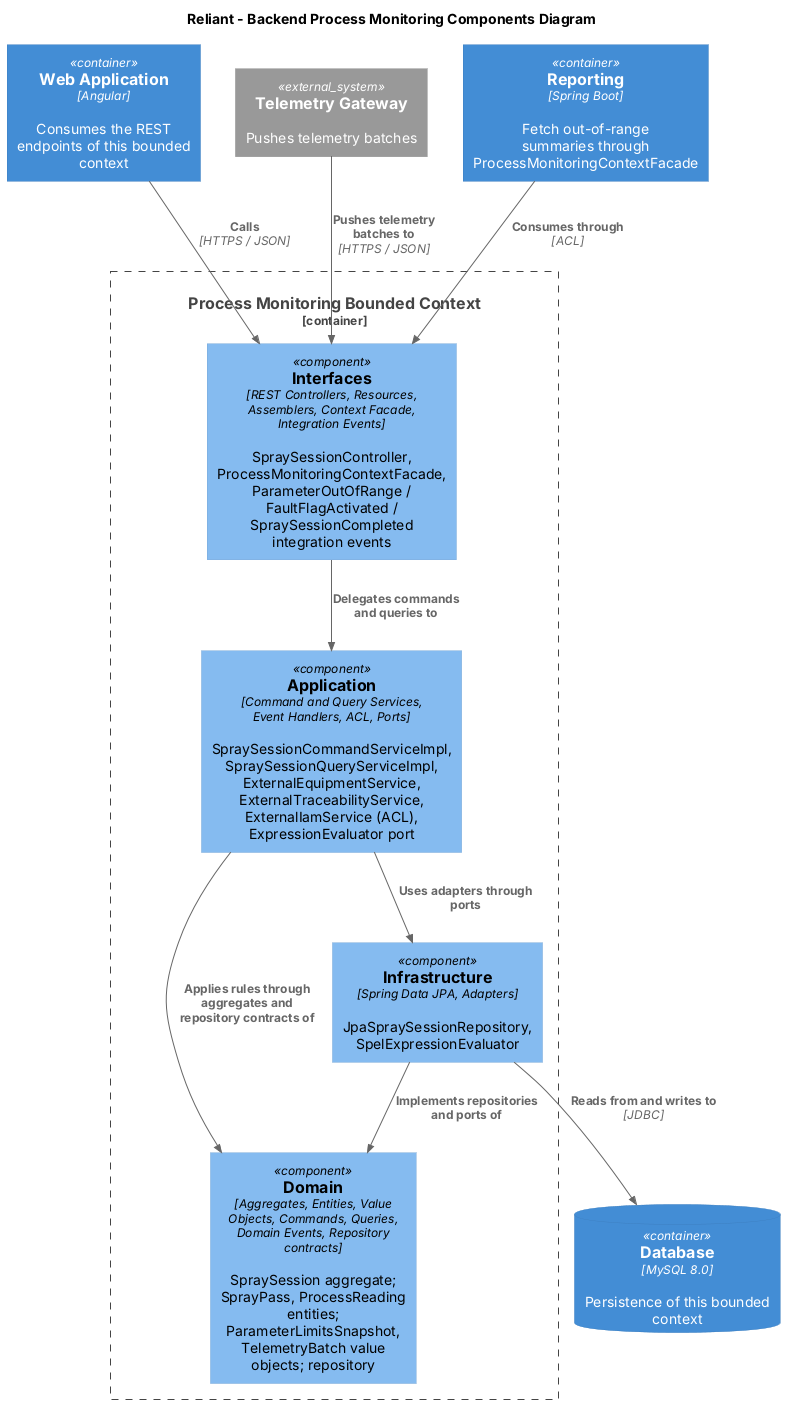

The diagram above was rendered by PlantUML. Its source (embedded in the PNG):
@startuml "Components-ProcessMonitoring"
!includeurl https://raw.githubusercontent.com/plantuml-stdlib/C4-PlantUML/master/C4_Component.puml

title Reliant - Backend Process Monitoring Components Diagram

Container(webapp, "Web Application", "Angular", "Consumes the REST endpoints of this bounded context")
ContainerDb(db, "Database", "MySQL 8.0", "Persistence of this bounded context")
System_Ext(gateway, "Telemetry Gateway", "Pushes telemetry batches")
Container(downstream, "Reporting", "Spring Boot", "Fetch out-of-range summaries through ProcessMonitoringContextFacade")

Container_Boundary(bc, "Process Monitoring Bounded Context") {
    Component(interfaces, "Interfaces", "REST Controllers, Resources, Assemblers, Context Facade, Integration Events", "SpraySessionController, ProcessMonitoringContextFacade, ParameterOutOfRange / FaultFlagActivated / SpraySessionCompleted integration events")
    Component(application, "Application", "Command and Query Services, Event Handlers, ACL, Ports", "SpraySessionCommandServiceImpl, SpraySessionQueryServiceImpl, ExternalEquipmentService, ExternalTraceabilityService, ExternalIamService (ACL), ExpressionEvaluator port")
    Component(domain, "Domain", "Aggregates, Entities, Value Objects, Commands, Queries, Domain Events, Repository contracts", "SpraySession aggregate; SprayPass, ProcessReading entities; ParameterLimitsSnapshot, TelemetryBatch value objects; repository")
    Component(infrastructure, "Infrastructure", "Spring Data JPA, Adapters", "JpaSpraySessionRepository, SpelExpressionEvaluator")
}

Rel(webapp, interfaces, "Calls", "HTTPS / JSON")
Rel(gateway, interfaces, "Pushes telemetry batches to", "HTTPS / JSON")
Rel(interfaces, application, "Delegates commands and queries to")
Rel(application, domain, "Applies rules through aggregates and repository contracts of")
Rel(infrastructure, domain, "Implements repositories and ports of")
Rel(application, infrastructure, "Uses adapters through ports")
Rel(infrastructure, db, "Reads from and writes to", "JDBC")
Rel(downstream, interfaces, "Consumes through", "ACL")
@enduml